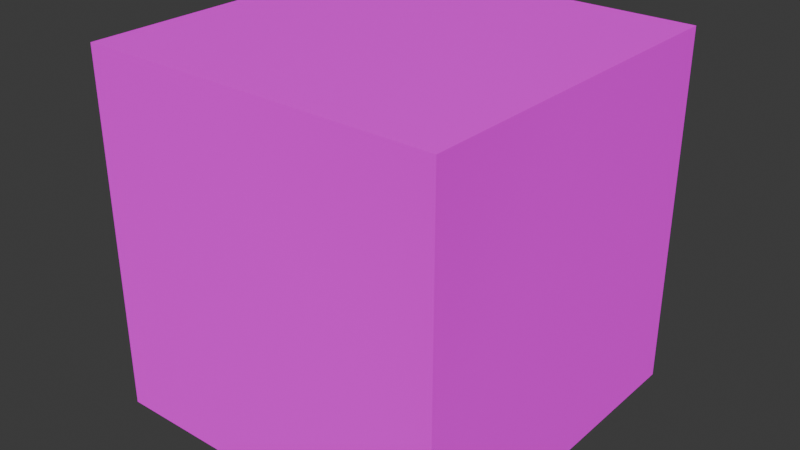 # Source: GoldOre.blend  (saved by Blender 5.0.118; exported with 4.5.12 LTS)
import bpy
from mathutils import Matrix  # noqa: F401  (used for matrix-valued properties, if any)

bpy.ops.wm.read_factory_settings(use_empty=True)
scene = bpy.context.scene
scene.name = 'Scene'

# ---- collections
col_collection = bpy.data.collections.new('Collection'); scene.collection.children.link(col_collection)

# ---- images (referenced by path relative to the original .blend; pixels are not part of the script)
import os
ASSET_DIR = os.environ.get("B2B_ASSET_DIR", "")  # directory of the original .blend (textures are referenced by path, not embedded)
HERE = os.path.dirname(os.path.abspath(__file__))  # packed textures are extracted next to this script under _unpacked/

def load_image(name, relpath, width, height, colorspace="sRGB"):
    """Load a texture the original file referenced (path relative to the .blend, or extracted next to this script)."""
    p = next((c for c in (os.path.join(HERE, relpath), os.path.join(ASSET_DIR, relpath)) if relpath and os.path.exists(c)), "")
    if p:
        img = bpy.data.images.load(p, check_existing=True)
        img.name = name
    else:  # same state as the original file: an image datablock whose file is absent (Cycles renders it pink)
        img = bpy.data.images.new(name, width, height)
        img.source = "FILE"
        img.filepath = "//" + (relpath or name)
    img.colorspace_settings.name = colorspace
    return img
img_specular_png = load_image('specular.png', 'specular.png', 1024, 1024, 'sRGB')
img_diffuse_png = load_image('diffuse.png', 'diffuse.png', 1024, 1024, 'sRGB')

# ---- materials (node trees are filled in below, after node groups)
mat_gold = bpy.data.materials.new('Gold')
mat_gold.alpha_threshold = 0.0
mat_gold.use_backface_culling_lightprobe_volume = False
mat_gold.roughness = 0.5
mat_gold.line_color = (0.0, 0.0, 0.0, 1.0)

# ---- material node trees
mat_gold.use_nodes = True; mat_gold.node_tree.nodes.clear()
_N = mat_gold.node_tree.nodes; _L = mat_gold.node_tree.links
n0 = _N.new('ShaderNodeOutputMaterial'); n0.name = 'Material Output'; n0.location = (200, 100)
n1 = _N.new('ShaderNodeBsdfPrincipled'); n1.name = 'Principled BSDF'; n1.location = (-200, 100)
n2 = _N.new('ShaderNodeTexImage'); n2.name = 'Image Texture'; n2.location = (-568, -201)
n2.image = img_specular_png
n2.interpolation = 'Closest'
n3 = _N.new('ShaderNodeTexImage'); n3.name = 'Image Texture.001'; n3.location = (-561, 122)
n3.image = img_diffuse_png
n3.interpolation = 'Closest'
_L.new(n1.outputs[0], n0.inputs[0])
_L.new(n3.outputs[0], n1.inputs[0])
_L.new(n3.outputs[0], n1.inputs[7])
_L.new(n2.outputs[0], n1.inputs[14])
n0.is_active_output = True

# ---- world
world_world = bpy.data.worlds.new('World'); scene.world = world_world
world_world.use_nodes = True; world_world.node_tree.nodes.clear()
_N = world_world.node_tree.nodes; _L = world_world.node_tree.links
n0 = _N.new('ShaderNodeOutputWorld'); n0.name = 'World Output'; n0.location = (200, 100)
n1 = _N.new('ShaderNodeBackground'); n1.name = 'Background'; n1.location = (-200, 100)
n1.inputs[0].default_value = (0.05088, 0.05088, 0.05088, 1.0)
_L.new(n1.outputs[0], n0.inputs[0])
n0.is_active_output = True
world_world.color = (0.05088, 0.05088, 0.05088)
world_world.sun_shadow_jitter_overblur = 0.0

# ---- meshes
me_cube = bpy.data.meshes.new('Cube')
me_cube.from_pydata([(1.0, 1.0, 1.0), (1.0, 1.0, -1.0), (1.0, -1.0, 1.0), (1.0, -1.0, -1.0), (-1.0, 1.0, 1.0), (-1.0, 1.0, -1.0), (-1.0, -1.0, 1.0), (-1.0, -1.0, -1.0)], [], [(0, 4, 6, 2), (3, 2, 6, 7), (7, 6, 4, 5), (5, 1, 3, 7), (1, 0, 2, 3), (5, 4, 0, 1)])
_uv = me_cube.uv_layers.new(name='UVMap')
_uv.uv.foreach_set('vector', [1.0, 0.0, 2.0, 0.0, 2.0, 1.0, 1.0, 1.0, 0.0, 1.0, 1.0, 1.0, 1.0, 2.0, 0.0, 2.0, 0.0, -2.0, 1.0, -2.0, 1.0, -1.0, 0.0, -1.0, -1.0, 0.0, 0.0, 0.0, 0.0, 1.0, -1.0, 1.0, 0.0, 0.0, 1.0, 0.0, 1.0, 1.0, 0.0, 1.0, 0.0, -1.0, 1.0, -1.0, 1.0, 0.0, 0.0, 0.0])
me_cube.materials.append(mat_gold)
me_cube.use_mirror_vertex_groups = False
me_cube.update()

# ---- objects
ob_cube = bpy.data.objects.new('Cube', me_cube)

# ---- transforms, parenting, visibility, modifiers, constraints
ob_cube.location = (0.0, 0.0, 0.0)
ob_cube.lock_rotations_4d = False
ob_cube.empty_display_type = 'ARROWS'
ob_cube.lineart.crease_threshold = 0.0

# ---- collection membership
col_collection.objects.link(ob_cube)

# ---- scene / render settings (as saved in the file)
scene.frame_start = 1; scene.frame_end = 250; scene.frame_set(1)
scene.render.engine = 'BLENDER_EEVEE_NEXT'
scene.render.bake_bias = 0.0
scene.render.bake_samples = 0
scene.cycles.sampling_pattern = 'TABULATED_SOBOL'
scene.eevee.use_volume_custom_range = False
bpy.context.view_layer.update()

# ---- added for rendering (the .blend has no active camera and no usable light): camera, sun
cam_auto = bpy.data.cameras.new('AutoCamera')
cam_auto.lens = 50.0
cam_auto.sensor_width = 36.0
cam_auto.clip_end = 1000.0
ob_auto_camera = bpy.data.objects.new('AutoCamera', cam_auto)
scene.collection.objects.link(ob_auto_camera)
ob_auto_camera.location = (3.20507, -3.84609, 2.56406)
ob_auto_camera.rotation_euler = (1.09748, -7.21219e-08, 0.694738)
scene.camera = ob_auto_camera
light_auto_sun = bpy.data.lights.new('AutoSun', 'SUN')
light_auto_sun.energy = 3.0
light_auto_sun.angle = 0.0523599
ob_auto_sun = bpy.data.objects.new('AutoSun', light_auto_sun)
scene.collection.objects.link(ob_auto_sun)
ob_auto_sun.rotation_euler = (0.872665, 0.174533, 0.523599)
bpy.context.view_layer.update()
